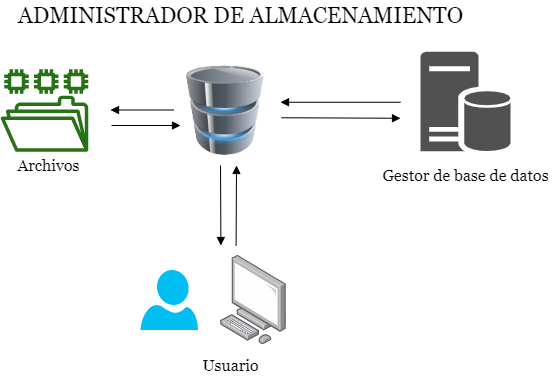

The diagram above was exported from draw.io. Its source (the exported page's mxGraphModel, read from the mxfile embedded in the PNG):
<mxGraphModel dx="1038" dy="523" grid="1" gridSize="10" guides="1" tooltips="1" connect="1" arrows="1" fold="1" page="0" pageScale="1" pageWidth="827" pageHeight="1169" math="0" shadow="0">
  <root>
    <mxCell id="0" />
    <mxCell id="1" parent="0" />
    <mxCell id="2" value="" style="image;html=1;image=img/lib/clip_art/computers/Database_128x128.png" vertex="1" parent="1">
      <mxGeometry x="200" y="190" width="90" height="90" as="geometry" />
    </mxCell>
    <mxCell id="3" value="" style="outlineConnect=0;fontColor=#232F3E;gradientColor=none;fillColor=#277116;strokeColor=none;dashed=0;verticalLabelPosition=bottom;verticalAlign=top;align=center;html=1;fontSize=12;fontStyle=0;aspect=fixed;pointerEvents=1;shape=mxgraph.aws4.file_system;" vertex="1" parent="1">
      <mxGeometry x="20" y="193.82" width="88" height="82.36" as="geometry" />
    </mxCell>
    <mxCell id="4" value="" style="verticalLabelPosition=bottom;html=1;verticalAlign=top;align=center;strokeColor=none;fillColor=#00BEF2;shape=mxgraph.azure.user;" vertex="1" parent="1">
      <mxGeometry x="160" y="394.46" width="57.5" height="60" as="geometry" />
    </mxCell>
    <mxCell id="5" value="" style="points=[];aspect=fixed;html=1;align=center;shadow=0;dashed=0;image;image=img/lib/allied_telesis/computer_and_terminals/Personal_Computer.svg;" vertex="1" parent="1">
      <mxGeometry x="240" y="380" width="65.6" height="88.91" as="geometry" />
    </mxCell>
    <mxCell id="6" value="" style="endArrow=block;html=1;endFill=1;" edge="1" parent="1">
      <mxGeometry width="50" height="50" relative="1" as="geometry">
        <mxPoint x="255.5999999999999" y="370" as="sourcePoint" />
        <mxPoint x="256" y="290" as="targetPoint" />
      </mxGeometry>
    </mxCell>
    <mxCell id="7" value="" style="endArrow=block;html=1;endFill=1;" edge="1" parent="1">
      <mxGeometry width="50" height="50" relative="1" as="geometry">
        <mxPoint x="240" y="290" as="sourcePoint" />
        <mxPoint x="240.4000000000001" y="370" as="targetPoint" />
      </mxGeometry>
    </mxCell>
    <mxCell id="8" value="" style="endArrow=block;html=1;endFill=1;" edge="1" parent="1">
      <mxGeometry width="50" height="50" relative="1" as="geometry">
        <mxPoint x="131" y="250" as="sourcePoint" />
        <mxPoint x="200" y="250" as="targetPoint" />
      </mxGeometry>
    </mxCell>
    <mxCell id="9" value="" style="endArrow=block;html=1;endFill=1;" edge="1" parent="1">
      <mxGeometry width="50" height="50" relative="1" as="geometry">
        <mxPoint x="193.4000000000001" y="234.5" as="sourcePoint" />
        <mxPoint x="130" y="234.5" as="targetPoint" />
      </mxGeometry>
    </mxCell>
    <mxCell id="10" value="Archivos" style="text;html=1;align=center;verticalAlign=middle;resizable=0;points=[];autosize=1;fontFamily=Georgia;fontSize=16;" vertex="1" parent="1">
      <mxGeometry x="28" y="280" width="80" height="20" as="geometry" />
    </mxCell>
    <mxCell id="11" value="Usuario" style="text;html=1;align=center;verticalAlign=middle;resizable=0;points=[];autosize=1;fontFamily=Georgia;fontSize=16;" vertex="1" parent="1">
      <mxGeometry x="215" y="480" width="70" height="20" as="geometry" />
    </mxCell>
    <mxCell id="12" value="" style="pointerEvents=1;shadow=0;dashed=0;html=1;strokeColor=none;labelPosition=center;verticalLabelPosition=bottom;verticalAlign=top;align=center;fillColor=#515151;shape=mxgraph.mscae.enterprise.database_server;fontFamily=Georgia;fontSize=16;" vertex="1" parent="1">
      <mxGeometry x="440" y="176.18" width="90" height="100" as="geometry" />
    </mxCell>
    <mxCell id="13" value="Gestor de base de datos" style="text;html=1;align=center;verticalAlign=middle;resizable=0;points=[];autosize=1;fontFamily=Georgia;fontSize=16;" vertex="1" parent="1">
      <mxGeometry x="395" y="290" width="180" height="20" as="geometry" />
    </mxCell>
    <mxCell id="14" value="" style="endArrow=block;html=1;endFill=1;" edge="1" parent="1">
      <mxGeometry width="50" height="50" relative="1" as="geometry">
        <mxPoint x="301" y="242.25" as="sourcePoint" />
        <mxPoint x="420" y="242.75" as="targetPoint" />
      </mxGeometry>
    </mxCell>
    <mxCell id="15" value="" style="endArrow=block;html=1;endFill=1;" edge="1" parent="1">
      <mxGeometry width="50" height="50" relative="1" as="geometry">
        <mxPoint x="420" y="226.75" as="sourcePoint" />
        <mxPoint x="300" y="226.75" as="targetPoint" />
      </mxGeometry>
    </mxCell>
    <mxCell id="16" value="ADMINISTRADOR DE ALMACENAMIENTO" style="text;html=1;align=center;verticalAlign=middle;resizable=0;points=[];autosize=1;fontSize=22;fontFamily=Georgia;" vertex="1" parent="1">
      <mxGeometry x="30" y="125" width="460" height="30" as="geometry" />
    </mxCell>
  </root>
</mxGraphModel>